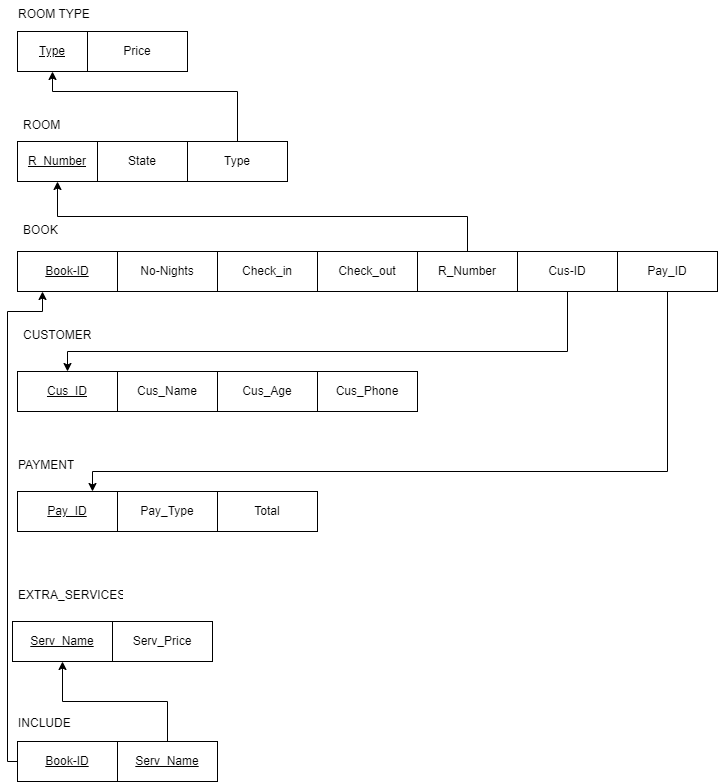

The diagram above was exported from draw.io. Its source (the exported page's mxGraphModel, read from the mxfile embedded in the PNG):
<mxGraphModel dx="1434" dy="739" grid="1" gridSize="10" guides="1" tooltips="1" connect="1" arrows="1" fold="1" page="1" pageScale="1" pageWidth="850" pageHeight="1100" math="0" shadow="0">
  <root>
    <mxCell id="0" />
    <mxCell id="1" parent="0" />
    <mxCell id="SNFCFPGhrhXcZJtaQXOA-6" value="&lt;u&gt;Type&lt;/u&gt;" style="whiteSpace=wrap;html=1;align=center;" vertex="1" parent="1">
      <mxGeometry x="70" y="70" width="70" height="40" as="geometry" />
    </mxCell>
    <mxCell id="SNFCFPGhrhXcZJtaQXOA-7" value="Price" style="whiteSpace=wrap;html=1;align=center;" vertex="1" parent="1">
      <mxGeometry x="140" y="70" width="100" height="40" as="geometry" />
    </mxCell>
    <mxCell id="SNFCFPGhrhXcZJtaQXOA-8" value="ROOM TYPE" style="text;strokeColor=none;fillColor=none;spacingLeft=4;spacingRight=4;overflow=hidden;rotatable=0;points=[[0,0.5],[1,0.5]];portConstraint=eastwest;fontSize=12;whiteSpace=wrap;html=1;" vertex="1" parent="1">
      <mxGeometry x="65" y="39" width="95" height="30" as="geometry" />
    </mxCell>
    <mxCell id="SNFCFPGhrhXcZJtaQXOA-9" value="ROOM" style="text;strokeColor=none;fillColor=none;spacingLeft=4;spacingRight=4;overflow=hidden;rotatable=0;points=[[0,0.5],[1,0.5]];portConstraint=eastwest;fontSize=12;whiteSpace=wrap;html=1;" vertex="1" parent="1">
      <mxGeometry x="70" y="150" width="50" height="30" as="geometry" />
    </mxCell>
    <mxCell id="SNFCFPGhrhXcZJtaQXOA-10" value="&lt;u&gt;R_Number&lt;/u&gt;" style="whiteSpace=wrap;html=1;align=center;" vertex="1" parent="1">
      <mxGeometry x="70" y="180" width="80" height="40" as="geometry" />
    </mxCell>
    <mxCell id="SNFCFPGhrhXcZJtaQXOA-13" value="State" style="whiteSpace=wrap;html=1;align=center;" vertex="1" parent="1">
      <mxGeometry x="150" y="180" width="90" height="40" as="geometry" />
    </mxCell>
    <mxCell id="SNFCFPGhrhXcZJtaQXOA-16" style="edgeStyle=orthogonalEdgeStyle;rounded=0;orthogonalLoop=1;jettySize=auto;html=1;entryX=0.5;entryY=1;entryDx=0;entryDy=0;" edge="1" parent="1" source="SNFCFPGhrhXcZJtaQXOA-14" target="SNFCFPGhrhXcZJtaQXOA-6">
      <mxGeometry relative="1" as="geometry">
        <Array as="points">
          <mxPoint x="290" y="130" />
          <mxPoint x="105" y="130" />
        </Array>
      </mxGeometry>
    </mxCell>
    <mxCell id="SNFCFPGhrhXcZJtaQXOA-14" value="Type" style="whiteSpace=wrap;html=1;align=center;" vertex="1" parent="1">
      <mxGeometry x="240" y="180" width="100" height="40" as="geometry" />
    </mxCell>
    <mxCell id="SNFCFPGhrhXcZJtaQXOA-17" value="BOOK" style="text;strokeColor=none;fillColor=none;spacingLeft=4;spacingRight=4;overflow=hidden;rotatable=0;points=[[0,0.5],[1,0.5]];portConstraint=eastwest;fontSize=12;whiteSpace=wrap;html=1;" vertex="1" parent="1">
      <mxGeometry x="70" y="255" width="50" height="30" as="geometry" />
    </mxCell>
    <mxCell id="SNFCFPGhrhXcZJtaQXOA-18" value="&lt;u&gt;Book-ID&lt;/u&gt;" style="whiteSpace=wrap;html=1;align=center;" vertex="1" parent="1">
      <mxGeometry x="70" y="290" width="100" height="40" as="geometry" />
    </mxCell>
    <mxCell id="SNFCFPGhrhXcZJtaQXOA-19" value="No-Nights" style="whiteSpace=wrap;html=1;align=center;" vertex="1" parent="1">
      <mxGeometry x="170" y="290" width="100" height="40" as="geometry" />
    </mxCell>
    <mxCell id="SNFCFPGhrhXcZJtaQXOA-20" value="Check_in" style="whiteSpace=wrap;html=1;align=center;" vertex="1" parent="1">
      <mxGeometry x="270" y="290" width="100" height="40" as="geometry" />
    </mxCell>
    <mxCell id="SNFCFPGhrhXcZJtaQXOA-21" value="Check_out" style="whiteSpace=wrap;html=1;align=center;" vertex="1" parent="1">
      <mxGeometry x="370" y="290" width="100" height="40" as="geometry" />
    </mxCell>
    <mxCell id="SNFCFPGhrhXcZJtaQXOA-23" style="edgeStyle=orthogonalEdgeStyle;rounded=0;orthogonalLoop=1;jettySize=auto;html=1;exitX=0.5;exitY=0;exitDx=0;exitDy=0;entryX=0.5;entryY=1;entryDx=0;entryDy=0;" edge="1" parent="1" source="SNFCFPGhrhXcZJtaQXOA-22" target="SNFCFPGhrhXcZJtaQXOA-10">
      <mxGeometry relative="1" as="geometry" />
    </mxCell>
    <mxCell id="SNFCFPGhrhXcZJtaQXOA-22" value="R_Number" style="whiteSpace=wrap;html=1;align=center;" vertex="1" parent="1">
      <mxGeometry x="470" y="290" width="100" height="40" as="geometry" />
    </mxCell>
    <mxCell id="SNFCFPGhrhXcZJtaQXOA-24" value="PAYMENT" style="text;strokeColor=none;fillColor=none;spacingLeft=4;spacingRight=4;overflow=hidden;rotatable=0;points=[[0,0.5],[1,0.5]];portConstraint=eastwest;fontSize=12;whiteSpace=wrap;html=1;" vertex="1" parent="1">
      <mxGeometry x="65" y="490" width="70" height="30" as="geometry" />
    </mxCell>
    <mxCell id="SNFCFPGhrhXcZJtaQXOA-25" value="CUSTOMER" style="text;strokeColor=none;fillColor=none;spacingLeft=4;spacingRight=4;overflow=hidden;rotatable=0;points=[[0,0.5],[1,0.5]];portConstraint=eastwest;fontSize=12;whiteSpace=wrap;html=1;" vertex="1" parent="1">
      <mxGeometry x="70" y="360" width="90" height="38.57" as="geometry" />
    </mxCell>
    <mxCell id="SNFCFPGhrhXcZJtaQXOA-26" value="&lt;u&gt;Cus_ID&lt;/u&gt;" style="whiteSpace=wrap;html=1;align=center;" vertex="1" parent="1">
      <mxGeometry x="70" y="410" width="100" height="40" as="geometry" />
    </mxCell>
    <mxCell id="SNFCFPGhrhXcZJtaQXOA-27" value="Cus_Name" style="whiteSpace=wrap;html=1;align=center;" vertex="1" parent="1">
      <mxGeometry x="170" y="410" width="100" height="40" as="geometry" />
    </mxCell>
    <mxCell id="SNFCFPGhrhXcZJtaQXOA-28" value="Cus_Age" style="whiteSpace=wrap;html=1;align=center;" vertex="1" parent="1">
      <mxGeometry x="270" y="410" width="100" height="40" as="geometry" />
    </mxCell>
    <mxCell id="SNFCFPGhrhXcZJtaQXOA-29" value="Cus_Phone" style="whiteSpace=wrap;html=1;align=center;" vertex="1" parent="1">
      <mxGeometry x="370" y="410" width="100" height="40" as="geometry" />
    </mxCell>
    <mxCell id="SNFCFPGhrhXcZJtaQXOA-31" style="edgeStyle=orthogonalEdgeStyle;rounded=0;orthogonalLoop=1;jettySize=auto;html=1;exitX=0.5;exitY=1;exitDx=0;exitDy=0;" edge="1" parent="1" source="SNFCFPGhrhXcZJtaQXOA-30" target="SNFCFPGhrhXcZJtaQXOA-26">
      <mxGeometry relative="1" as="geometry">
        <Array as="points">
          <mxPoint x="620" y="390" />
          <mxPoint x="120" y="390" />
        </Array>
      </mxGeometry>
    </mxCell>
    <mxCell id="SNFCFPGhrhXcZJtaQXOA-30" value="Cus-ID" style="whiteSpace=wrap;html=1;align=center;" vertex="1" parent="1">
      <mxGeometry x="570" y="290" width="100" height="40" as="geometry" />
    </mxCell>
    <mxCell id="SNFCFPGhrhXcZJtaQXOA-32" value="&lt;u&gt;Pay_ID&lt;/u&gt;" style="whiteSpace=wrap;html=1;align=center;" vertex="1" parent="1">
      <mxGeometry x="70" y="530" width="100" height="40" as="geometry" />
    </mxCell>
    <mxCell id="SNFCFPGhrhXcZJtaQXOA-33" value="Pay_Type" style="whiteSpace=wrap;html=1;align=center;" vertex="1" parent="1">
      <mxGeometry x="170" y="530" width="100" height="40" as="geometry" />
    </mxCell>
    <mxCell id="SNFCFPGhrhXcZJtaQXOA-35" style="edgeStyle=orthogonalEdgeStyle;rounded=0;orthogonalLoop=1;jettySize=auto;html=1;entryX=0.75;entryY=0;entryDx=0;entryDy=0;" edge="1" parent="1" source="SNFCFPGhrhXcZJtaQXOA-34" target="SNFCFPGhrhXcZJtaQXOA-32">
      <mxGeometry relative="1" as="geometry">
        <Array as="points">
          <mxPoint x="720" y="510" />
          <mxPoint x="145" y="510" />
        </Array>
      </mxGeometry>
    </mxCell>
    <mxCell id="SNFCFPGhrhXcZJtaQXOA-34" value="Pay_ID" style="whiteSpace=wrap;html=1;align=center;" vertex="1" parent="1">
      <mxGeometry x="670" y="290" width="100" height="40" as="geometry" />
    </mxCell>
    <mxCell id="SNFCFPGhrhXcZJtaQXOA-36" value="EXTRA_SERVICES" style="text;strokeColor=none;fillColor=none;spacingLeft=4;spacingRight=4;overflow=hidden;rotatable=0;points=[[0,0.5],[1,0.5]];portConstraint=eastwest;fontSize=12;whiteSpace=wrap;html=1;" vertex="1" parent="1">
      <mxGeometry x="65" y="620" width="115" height="30" as="geometry" />
    </mxCell>
    <mxCell id="SNFCFPGhrhXcZJtaQXOA-37" value="&lt;u&gt;Serv_Name&lt;/u&gt;" style="whiteSpace=wrap;html=1;align=center;" vertex="1" parent="1">
      <mxGeometry x="65" y="660" width="100" height="40" as="geometry" />
    </mxCell>
    <mxCell id="SNFCFPGhrhXcZJtaQXOA-38" value="Serv_Price" style="whiteSpace=wrap;html=1;align=center;" vertex="1" parent="1">
      <mxGeometry x="165" y="660" width="100" height="40" as="geometry" />
    </mxCell>
    <mxCell id="SNFCFPGhrhXcZJtaQXOA-39" value="INCLUDE" style="text;strokeColor=none;fillColor=none;spacingLeft=4;spacingRight=4;overflow=hidden;rotatable=0;points=[[0,0.5],[1,0.5]];portConstraint=eastwest;fontSize=12;whiteSpace=wrap;html=1;" vertex="1" parent="1">
      <mxGeometry x="65" y="748" width="65" height="30" as="geometry" />
    </mxCell>
    <mxCell id="SNFCFPGhrhXcZJtaQXOA-42" style="edgeStyle=orthogonalEdgeStyle;rounded=0;orthogonalLoop=1;jettySize=auto;html=1;exitX=0;exitY=0.5;exitDx=0;exitDy=0;entryX=0.25;entryY=1;entryDx=0;entryDy=0;" edge="1" parent="1" source="SNFCFPGhrhXcZJtaQXOA-40" target="SNFCFPGhrhXcZJtaQXOA-18">
      <mxGeometry relative="1" as="geometry">
        <mxPoint x="60" y="480" as="targetPoint" />
        <Array as="points">
          <mxPoint x="60" y="800" />
          <mxPoint x="60" y="350" />
          <mxPoint x="95" y="350" />
        </Array>
      </mxGeometry>
    </mxCell>
    <mxCell id="SNFCFPGhrhXcZJtaQXOA-40" value="&lt;u&gt;Book-ID&lt;/u&gt;" style="whiteSpace=wrap;html=1;align=center;" vertex="1" parent="1">
      <mxGeometry x="70" y="780" width="100" height="40" as="geometry" />
    </mxCell>
    <mxCell id="SNFCFPGhrhXcZJtaQXOA-43" style="edgeStyle=orthogonalEdgeStyle;rounded=0;orthogonalLoop=1;jettySize=auto;html=1;exitX=0.5;exitY=0;exitDx=0;exitDy=0;entryX=0.5;entryY=1;entryDx=0;entryDy=0;" edge="1" parent="1" source="SNFCFPGhrhXcZJtaQXOA-41" target="SNFCFPGhrhXcZJtaQXOA-37">
      <mxGeometry relative="1" as="geometry" />
    </mxCell>
    <mxCell id="SNFCFPGhrhXcZJtaQXOA-41" value="&lt;u&gt;Serv_Name&lt;/u&gt;" style="whiteSpace=wrap;html=1;align=center;" vertex="1" parent="1">
      <mxGeometry x="170" y="780" width="100" height="40" as="geometry" />
    </mxCell>
    <mxCell id="SNFCFPGhrhXcZJtaQXOA-45" value="Total" style="whiteSpace=wrap;html=1;align=center;" vertex="1" parent="1">
      <mxGeometry x="270" y="530" width="100" height="40" as="geometry" />
    </mxCell>
  </root>
</mxGraphModel>